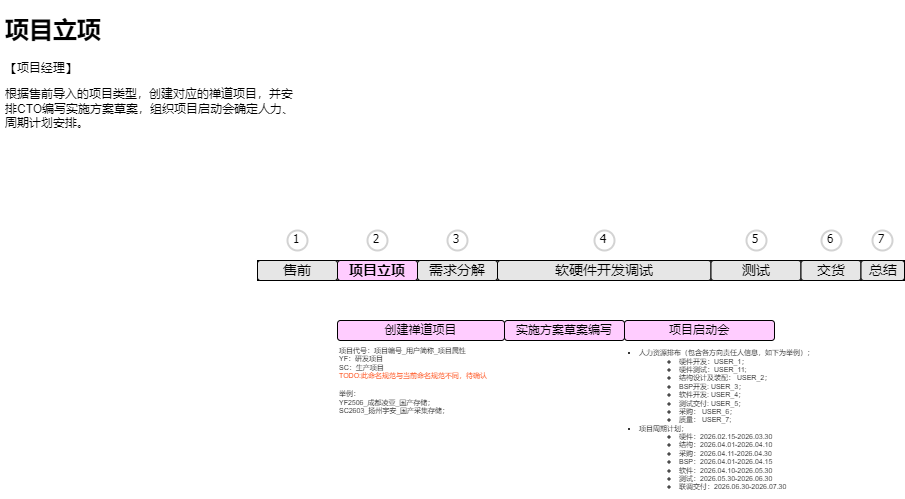

The diagram above was exported from draw.io. Its source (the exported page's mxGraphModel, read from the mxfile embedded in the PNG):
<mxGraphModel dx="1434" dy="836" grid="1" gridSize="10" guides="1" tooltips="1" connect="1" arrows="1" fold="1" page="1" pageScale="1" pageWidth="1169" pageHeight="827" math="0" shadow="0">
  <root>
    <mxCell id="0" />
    <mxCell id="1" parent="0" />
    <mxCell id="P4YBQk4qjZZUPklf3BwF-3" value="创建禅道项目" style="rounded=1;whiteSpace=wrap;html=1;fillColor=#FFCCFF;" parent="1" vertex="1">
      <mxGeometry x="363" y="350" width="167" height="20" as="geometry" />
    </mxCell>
    <mxCell id="P4YBQk4qjZZUPklf3BwF-16" value="" style="rounded=0;whiteSpace=wrap;html=1;fontSize=14;fontStyle=0" parent="1" vertex="1">
      <mxGeometry x="283" y="290" width="647" height="20" as="geometry" />
    </mxCell>
    <mxCell id="P4YBQk4qjZZUPklf3BwF-17" value="售前" style="rounded=1;whiteSpace=wrap;html=1;fillColor=#E6E6E6;fontSize=14;fontStyle=0" parent="1" vertex="1">
      <mxGeometry x="283" y="290" width="80" height="20" as="geometry" />
    </mxCell>
    <mxCell id="P4YBQk4qjZZUPklf3BwF-18" value="项目立项" style="rounded=1;whiteSpace=wrap;html=1;fillColor=#FFCCFF;fontSize=14;fontStyle=1" parent="1" vertex="1">
      <mxGeometry x="363" y="290" width="80" height="20" as="geometry" />
    </mxCell>
    <mxCell id="P4YBQk4qjZZUPklf3BwF-19" value="需求分解" style="rounded=1;whiteSpace=wrap;html=1;fillColor=#E6E6E6;fontSize=14;fontStyle=0" parent="1" vertex="1">
      <mxGeometry x="443" y="290" width="80" height="20" as="geometry" />
    </mxCell>
    <mxCell id="P4YBQk4qjZZUPklf3BwF-20" value="软硬件开发调试" style="rounded=1;whiteSpace=wrap;html=1;fillColor=#E6E6E6;fontSize=14;fontStyle=0" parent="1" vertex="1">
      <mxGeometry x="523" y="290" width="213.5" height="20" as="geometry" />
    </mxCell>
    <mxCell id="P4YBQk4qjZZUPklf3BwF-21" value="测试" style="rounded=1;whiteSpace=wrap;html=1;fillColor=#E6E6E6;fontSize=14;fontStyle=0" parent="1" vertex="1">
      <mxGeometry x="736.5" y="290" width="90" height="20" as="geometry" />
    </mxCell>
    <mxCell id="P4YBQk4qjZZUPklf3BwF-22" value="交货" style="rounded=1;whiteSpace=wrap;html=1;fillColor=#E6E6E6;fontSize=14;fontStyle=0" parent="1" vertex="1">
      <mxGeometry x="826.5" y="290" width="60" height="20" as="geometry" />
    </mxCell>
    <mxCell id="P4YBQk4qjZZUPklf3BwF-23" value="总结" style="rounded=1;whiteSpace=wrap;html=1;fillColor=#E6E6E6;fontSize=14;fontStyle=0" parent="1" vertex="1">
      <mxGeometry x="886.5" y="290" width="43.5" height="20" as="geometry" />
    </mxCell>
    <mxCell id="rmzokFcZmgr2YEKAmCWc-1" value="实施方案草案编写" style="rounded=1;whiteSpace=wrap;html=1;fillColor=#FFCCFF;" parent="1" vertex="1">
      <mxGeometry x="530" y="350" width="120" height="20" as="geometry" />
    </mxCell>
    <mxCell id="rmzokFcZmgr2YEKAmCWc-2" value="项目启动会" style="rounded=1;whiteSpace=wrap;html=1;fillColor=#FFCCFF;" parent="1" vertex="1">
      <mxGeometry x="650" y="350" width="150" height="20" as="geometry" />
    </mxCell>
    <mxCell id="F90uN3skPlrZq5R4CrcW-3" value="&lt;ul style=&quot;border-color: var(--border-color); font-size: 7px;&quot;&gt;&lt;li style=&quot;border-color: var(--border-color); font-size: 7px;&quot;&gt;人力资源排布（包含各方向责任人信息，如下为举例）；&lt;ul style=&quot;font-size: 7px; border-color: var(--border-color);&quot;&gt;&lt;li style=&quot;border-color: var(--border-color); font-size: 7px;&quot;&gt;硬件开发：USER_1；&lt;/li&gt;&lt;li style=&quot;border-color: var(--border-color); font-size: 7px;&quot;&gt;硬件测试：USER_11;&lt;/li&gt;&lt;li style=&quot;border-color: var(--border-color); font-size: 7px;&quot;&gt;结构设计及装配： USER_2；&lt;/li&gt;&lt;li style=&quot;border-color: var(--border-color); font-size: 7px;&quot;&gt;BSP开发: USER_3；&lt;/li&gt;&lt;li style=&quot;border-color: var(--border-color); font-size: 7px;&quot;&gt;软件开发: USER_4；&lt;/li&gt;&lt;li style=&quot;border-color: var(--border-color); font-size: 7px;&quot;&gt;测试交付: USER_5；&lt;/li&gt;&lt;li style=&quot;border-color: var(--border-color); font-size: 7px;&quot;&gt;采购： USER_6；&lt;/li&gt;&lt;li style=&quot;border-color: var(--border-color); font-size: 7px;&quot;&gt;质量： USER_7;&lt;/li&gt;&lt;/ul&gt;&lt;/li&gt;&lt;li style=&quot;font-size: 7px;&quot;&gt;项目周期计划；&lt;ul style=&quot;font-size: 7px;&quot;&gt;&lt;li style=&quot;font-size: 7px;&quot;&gt;硬件：2026.02.15-2026.03.30&lt;/li&gt;&lt;li style=&quot;font-size: 7px;&quot;&gt;结构：2026.04.01-2026.04.10&lt;/li&gt;&lt;li style=&quot;font-size: 7px;&quot;&gt;采购：2026.04.11-2026.04.30&lt;/li&gt;&lt;li style=&quot;font-size: 7px;&quot;&gt;BSP：2026.04.01-2026.04.15&lt;/li&gt;&lt;li style=&quot;font-size: 7px;&quot;&gt;软件：2026.04.10-2026.05.30&lt;/li&gt;&lt;li style=&quot;font-size: 7px;&quot;&gt;测试：2026.05.30-2026.06.30&lt;/li&gt;&lt;li style=&quot;font-size: 7px;&quot;&gt;联调交付：2026.06.30-2026.07.30&lt;/li&gt;&lt;/ul&gt;&lt;/li&gt;&lt;/ul&gt;" style="rounded=0;whiteSpace=wrap;html=1;align=left;fontSize=7;strokeColor=none;" parent="1" vertex="1">
      <mxGeometry x="623" y="380" width="225.25" height="140" as="geometry" />
    </mxCell>
    <mxCell id="F90uN3skPlrZq5R4CrcW-4" value="&lt;div&gt;&lt;div&gt;&lt;br&gt;&lt;/div&gt;&lt;/div&gt;&lt;div&gt;&lt;/div&gt;&lt;div&gt;举例：&lt;/div&gt;&lt;div&gt;&lt;span style=&quot;background-color: initial;&quot;&gt;YF2506_成都凌亚_国产存储；&lt;/span&gt;&lt;/div&gt;&lt;div&gt;&lt;span style=&quot;background-color: initial;&quot;&gt;SC2603_扬州宇安_国产采集存储；&lt;/span&gt;&lt;/div&gt;" style="rounded=0;whiteSpace=wrap;html=1;align=left;fontSize=7;strokeColor=none;" parent="1" vertex="1">
      <mxGeometry x="363" y="413" width="122.25" height="30" as="geometry" />
    </mxCell>
    <mxCell id="F90uN3skPlrZq5R4CrcW-5" value="项目代号：项目编号_用户简称_项目属性&lt;br style=&quot;font-size: 7px;&quot;&gt;YF：研发项目&lt;br&gt;SC：生产项目&lt;br style=&quot;font-size: 7px;&quot;&gt;&lt;font color=&quot;#ff4d17&quot;&gt;TODO:此命名规范与当前命名规范不同，待确认&lt;/font&gt;" style="text;whiteSpace=wrap;html=1;fontSize=7;" parent="1" vertex="1">
      <mxGeometry x="363" y="370" width="160" height="50" as="geometry" />
    </mxCell>
    <mxCell id="aIPMrOEUbnviBhAg5EZL-1" value="1" style="ellipse;whiteSpace=wrap;html=1;aspect=fixed;strokeWidth=2;fontFamily=Tahoma;spacingBottom=4;spacingRight=2;strokeColor=#d3d3d3;" parent="1" vertex="1">
      <mxGeometry x="313" y="260" width="20" height="20" as="geometry" />
    </mxCell>
    <mxCell id="aIPMrOEUbnviBhAg5EZL-2" value="2" style="ellipse;whiteSpace=wrap;html=1;aspect=fixed;strokeWidth=2;fontFamily=Tahoma;spacingBottom=4;spacingRight=2;strokeColor=#d3d3d3;" parent="1" vertex="1">
      <mxGeometry x="393" y="260" width="20" height="20" as="geometry" />
    </mxCell>
    <mxCell id="aIPMrOEUbnviBhAg5EZL-3" value="3" style="ellipse;whiteSpace=wrap;html=1;aspect=fixed;strokeWidth=2;fontFamily=Tahoma;spacingBottom=4;spacingRight=2;strokeColor=#d3d3d3;" parent="1" vertex="1">
      <mxGeometry x="473" y="260" width="20" height="20" as="geometry" />
    </mxCell>
    <mxCell id="aIPMrOEUbnviBhAg5EZL-4" value="4" style="ellipse;whiteSpace=wrap;html=1;aspect=fixed;strokeWidth=2;fontFamily=Tahoma;spacingBottom=4;spacingRight=2;strokeColor=#d3d3d3;" parent="1" vertex="1">
      <mxGeometry x="620" y="260" width="20" height="20" as="geometry" />
    </mxCell>
    <mxCell id="aIPMrOEUbnviBhAg5EZL-5" value="5" style="ellipse;whiteSpace=wrap;html=1;aspect=fixed;strokeWidth=2;fontFamily=Tahoma;spacingBottom=4;spacingRight=2;strokeColor=#d3d3d3;" parent="1" vertex="1">
      <mxGeometry x="772" y="260" width="20" height="20" as="geometry" />
    </mxCell>
    <mxCell id="aIPMrOEUbnviBhAg5EZL-6" value="6" style="ellipse;whiteSpace=wrap;html=1;aspect=fixed;strokeWidth=2;fontFamily=Tahoma;spacingBottom=4;spacingRight=2;strokeColor=#d3d3d3;" parent="1" vertex="1">
      <mxGeometry x="847" y="260" width="20" height="20" as="geometry" />
    </mxCell>
    <mxCell id="aIPMrOEUbnviBhAg5EZL-7" value="7" style="ellipse;whiteSpace=wrap;html=1;aspect=fixed;strokeWidth=2;fontFamily=Tahoma;spacingBottom=4;spacingRight=2;strokeColor=#d3d3d3;" parent="1" vertex="1">
      <mxGeometry x="898" y="260" width="20" height="20" as="geometry" />
    </mxCell>
    <mxCell id="klO_s-92pMdQ8Wkx9MH9-1" value="&lt;h1&gt;项目立项&lt;/h1&gt;【项目经理】&lt;p&gt;根据售前导入的项目类型，创建对应的禅道项目，并安排CTO编写实施方案草案，组织项目启动会确定人力、周期计划安排。&lt;/p&gt;" style="text;html=1;strokeColor=none;fillColor=none;spacing=5;spacingTop=-20;whiteSpace=wrap;overflow=hidden;rounded=0;" parent="1" vertex="1">
      <mxGeometry x="26" y="40" width="307" height="130" as="geometry" />
    </mxCell>
  </root>
</mxGraphModel>